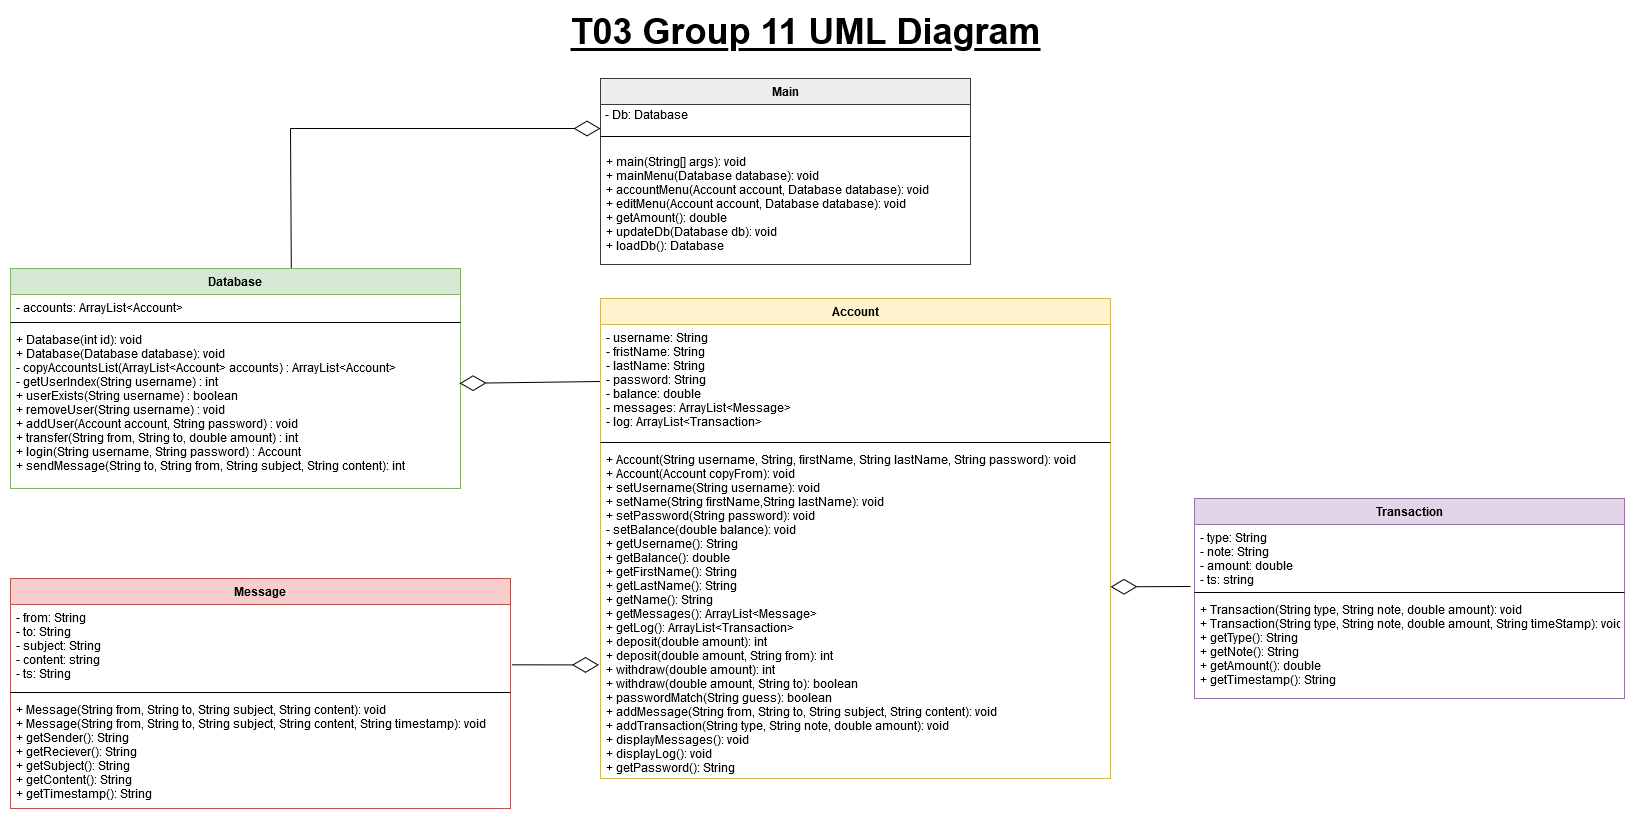

The diagram above was exported from draw.io. Its source (the exported page's mxGraphModel, read from the mxfile embedded in the PNG):
<mxGraphModel dx="1422" dy="769" grid="1" gridSize="10" guides="1" tooltips="1" connect="1" arrows="1" fold="1" page="1" pageScale="1" pageWidth="827" pageHeight="1169" math="0" shadow="0">
  <root>
    <mxCell id="WIyWlLk6GJQsqaUBKTNV-0" />
    <mxCell id="WIyWlLk6GJQsqaUBKTNV-1" parent="WIyWlLk6GJQsqaUBKTNV-0" />
    <mxCell id="x0pXRdSWp_9uzS7A8uOu-13" value="Database" style="swimlane;fontStyle=1;align=center;verticalAlign=top;childLayout=stackLayout;horizontal=1;startSize=26;horizontalStack=0;resizeParent=1;resizeParentMax=0;resizeLast=0;collapsible=1;marginBottom=0;fillColor=#d5e8d4;strokeColor=#82b366;" parent="WIyWlLk6GJQsqaUBKTNV-1" vertex="1">
      <mxGeometry x="40" y="320" width="450" height="220" as="geometry" />
    </mxCell>
    <mxCell id="x0pXRdSWp_9uzS7A8uOu-14" value="- accounts: ArrayList&lt;Account&gt;" style="text;strokeColor=none;fillColor=none;align=left;verticalAlign=top;spacingLeft=4;spacingRight=4;overflow=hidden;rotatable=0;points=[[0,0.5],[1,0.5]];portConstraint=eastwest;" parent="x0pXRdSWp_9uzS7A8uOu-13" vertex="1">
      <mxGeometry y="26" width="450" height="24" as="geometry" />
    </mxCell>
    <mxCell id="x0pXRdSWp_9uzS7A8uOu-15" value="" style="line;strokeWidth=1;fillColor=none;align=left;verticalAlign=middle;spacingTop=-1;spacingLeft=3;spacingRight=3;rotatable=0;labelPosition=right;points=[];portConstraint=eastwest;" parent="x0pXRdSWp_9uzS7A8uOu-13" vertex="1">
      <mxGeometry y="50" width="450" height="8" as="geometry" />
    </mxCell>
    <mxCell id="x0pXRdSWp_9uzS7A8uOu-16" value="+ Database(int id): void&#10;+ Database(Database database): void&#10;- copyAccountsList(ArrayList&lt;Account&gt; accounts) : ArrayList&lt;Account&gt;&#10;- getUserIndex(String username) : int&#10;+ userExists(String username) : boolean&#10;+ removeUser(String username) : void&#10;+ addUser(Account account, String password) : void&#10;+ transfer(String from, String to, double amount) : int&#10;+ login(String username, String password) : Account&#10;+ sendMessage(String to, String from, String subject, String content): int&#10; &#10;" style="text;strokeColor=none;fillColor=none;align=left;verticalAlign=top;spacingLeft=4;spacingRight=4;overflow=hidden;rotatable=0;points=[[0,0.5],[1,0.5]];portConstraint=eastwest;" parent="x0pXRdSWp_9uzS7A8uOu-13" vertex="1">
      <mxGeometry y="58" width="450" height="162" as="geometry" />
    </mxCell>
    <mxCell id="ql1-aY-QWqNUR52_9wl0-1" value="" style="endArrow=diamondThin;endFill=0;endSize=24;html=1;entryX=0.998;entryY=0.351;entryDx=0;entryDy=0;entryPerimeter=0;exitX=0;exitY=0.5;exitDx=0;exitDy=0;" parent="WIyWlLk6GJQsqaUBKTNV-1" source="ql1-aY-QWqNUR52_9wl0-4" target="x0pXRdSWp_9uzS7A8uOu-16" edge="1">
      <mxGeometry width="160" relative="1" as="geometry">
        <mxPoint x="698" y="575" as="sourcePoint" />
        <mxPoint x="610" y="610" as="targetPoint" />
      </mxGeometry>
    </mxCell>
    <mxCell id="ql1-aY-QWqNUR52_9wl0-3" value="Account" style="swimlane;fontStyle=1;align=center;verticalAlign=top;childLayout=stackLayout;horizontal=1;startSize=26;horizontalStack=0;resizeParent=1;resizeParentMax=0;resizeLast=0;collapsible=1;marginBottom=0;fillColor=#fff2cc;strokeColor=#d6b656;" parent="WIyWlLk6GJQsqaUBKTNV-1" vertex="1">
      <mxGeometry x="630" y="350" width="510" height="480" as="geometry">
        <mxRectangle x="680" y="150" width="80" height="26" as="alternateBounds" />
      </mxGeometry>
    </mxCell>
    <mxCell id="ql1-aY-QWqNUR52_9wl0-4" value="- username: String&#10;- fristName: String&#10;- lastName: String&#10;- password: String&#10;- balance: double&#10;- messages: ArrayList&lt;Message&gt;&#10;- log: ArrayList&lt;Transaction&gt;&#10;" style="text;strokeColor=none;fillColor=none;align=left;verticalAlign=top;spacingLeft=4;spacingRight=4;overflow=hidden;rotatable=0;points=[[0,0.5],[1,0.5]];portConstraint=eastwest;" parent="ql1-aY-QWqNUR52_9wl0-3" vertex="1">
      <mxGeometry y="26" width="510" height="114" as="geometry" />
    </mxCell>
    <mxCell id="ql1-aY-QWqNUR52_9wl0-5" value="" style="line;strokeWidth=1;fillColor=none;align=left;verticalAlign=middle;spacingTop=-1;spacingLeft=3;spacingRight=3;rotatable=0;labelPosition=right;points=[];portConstraint=eastwest;" parent="ql1-aY-QWqNUR52_9wl0-3" vertex="1">
      <mxGeometry y="140" width="510" height="8" as="geometry" />
    </mxCell>
    <mxCell id="ql1-aY-QWqNUR52_9wl0-6" value="+ Account(String username, String, firstName, String lastName, String password): void&#10;+ Account(Account copyFrom): void&#10;+ setUsername(String username): void&#10;+ setName(String firstName,String lastName): void&#10;+ setPassword(String password): void&#10;- setBalance(double balance): void&#10;+ getUsername(): String&#10;+ getBalance(): double&#10;+ getFirstName(): String&#10;+ getLastName(): String&#10;+ getName(): String&#10;+ getMessages(): ArrayList&lt;Message&gt;&#10;+ getLog(): ArrayList&lt;Transaction&gt;&#10;+ deposit(double amount): int&#10;+ deposit(double amount, String from): int&#10;+ withdraw(double amount): int&#10;+ withdraw(double amount, String to): boolean&#10;+ passwordMatch(String guess): boolean&#10;+ addMessage(String from, String to, String subject, String content): void&#10;+ addTransaction(String type, String note, double amount): void&#10;+ displayMessages(): void&#10;+ displayLog(): void&#10;+ getPassword(): String&#10;" style="text;strokeColor=none;fillColor=none;align=left;verticalAlign=top;spacingLeft=4;spacingRight=4;overflow=hidden;rotatable=0;points=[[0,0.5],[1,0.5]];portConstraint=eastwest;" parent="ql1-aY-QWqNUR52_9wl0-3" vertex="1">
      <mxGeometry y="148" width="510" height="332" as="geometry" />
    </mxCell>
    <mxCell id="ql1-aY-QWqNUR52_9wl0-18" value="Main" style="swimlane;fontStyle=1;align=center;verticalAlign=top;childLayout=stackLayout;horizontal=1;startSize=26;horizontalStack=0;resizeParent=1;resizeParentMax=0;resizeLast=0;collapsible=1;marginBottom=0;fillColor=#eeeeee;strokeColor=#36393d;" parent="WIyWlLk6GJQsqaUBKTNV-1" vertex="1">
      <mxGeometry x="630" y="130" width="370" height="186" as="geometry" />
    </mxCell>
    <mxCell id="k1aB4b-hbn6RqpXsRsnt-3" value="&lt;div align=&quot;left&quot;&gt;&amp;nbsp;- Db: Database&lt;/div&gt;" style="text;html=1;align=left;verticalAlign=middle;resizable=0;points=[];autosize=1;" parent="ql1-aY-QWqNUR52_9wl0-18" vertex="1">
      <mxGeometry y="26" width="370" height="20" as="geometry" />
    </mxCell>
    <mxCell id="ql1-aY-QWqNUR52_9wl0-20" value="" style="line;strokeWidth=1;fillColor=none;align=left;verticalAlign=middle;spacingTop=-1;spacingLeft=3;spacingRight=3;rotatable=0;labelPosition=right;points=[];portConstraint=eastwest;" parent="ql1-aY-QWqNUR52_9wl0-18" vertex="1">
      <mxGeometry y="46" width="370" height="24" as="geometry" />
    </mxCell>
    <mxCell id="ql1-aY-QWqNUR52_9wl0-21" value="+ main(String[] args): void&#10;+ mainMenu(Database database): void&#10;+ accountMenu(Account account, Database database): void&#10;+ editMenu(Account account, Database database): void&#10;+ getAmount(): double&#10;+ updateDb(Database db): void&#10;+ loadDb(): Database&#10;&#10;&#10;&#10;" style="text;strokeColor=none;fillColor=none;align=left;verticalAlign=top;spacingLeft=4;spacingRight=4;overflow=hidden;rotatable=0;points=[[0,0.5],[1,0.5]];portConstraint=eastwest;" parent="ql1-aY-QWqNUR52_9wl0-18" vertex="1">
      <mxGeometry y="70" width="370" height="116" as="geometry" />
    </mxCell>
    <mxCell id="ql1-aY-QWqNUR52_9wl0-27" value="Message" style="swimlane;fontStyle=1;align=center;verticalAlign=top;childLayout=stackLayout;horizontal=1;startSize=26;horizontalStack=0;resizeParent=1;resizeParentMax=0;resizeLast=0;collapsible=1;marginBottom=0;fillColor=#f8cecc;strokeColor=#b85450;" parent="WIyWlLk6GJQsqaUBKTNV-1" vertex="1">
      <mxGeometry x="40" y="630" width="500" height="230" as="geometry" />
    </mxCell>
    <mxCell id="ql1-aY-QWqNUR52_9wl0-28" value="- from: String&#10;- to: String&#10;- subject: String&#10;- content: string&#10;- ts: String&#10;" style="text;strokeColor=none;fillColor=none;align=left;verticalAlign=top;spacingLeft=4;spacingRight=4;overflow=hidden;rotatable=0;points=[[0,0.5],[1,0.5]];portConstraint=eastwest;" parent="ql1-aY-QWqNUR52_9wl0-27" vertex="1">
      <mxGeometry y="26" width="500" height="84" as="geometry" />
    </mxCell>
    <mxCell id="ql1-aY-QWqNUR52_9wl0-29" value="" style="line;strokeWidth=1;fillColor=none;align=left;verticalAlign=middle;spacingTop=-1;spacingLeft=3;spacingRight=3;rotatable=0;labelPosition=right;points=[];portConstraint=eastwest;" parent="ql1-aY-QWqNUR52_9wl0-27" vertex="1">
      <mxGeometry y="110" width="500" height="8" as="geometry" />
    </mxCell>
    <mxCell id="ql1-aY-QWqNUR52_9wl0-30" value="+ Message(String from, String to, String subject, String content): void&#10;+ Message(String from, String to, String subject, String content, String timestamp): void&#10;+ getSender(): String&#10;+ getReciever(): String&#10;+ getSubject(): String&#10;+ getContent(): String&#10;+ getTimestamp(): String&#10;" style="text;strokeColor=none;fillColor=none;align=left;verticalAlign=top;spacingLeft=4;spacingRight=4;overflow=hidden;rotatable=0;points=[[0,0.5],[1,0.5]];portConstraint=eastwest;" parent="ql1-aY-QWqNUR52_9wl0-27" vertex="1">
      <mxGeometry y="118" width="500" height="112" as="geometry" />
    </mxCell>
    <mxCell id="ql1-aY-QWqNUR52_9wl0-31" value="" style="endArrow=diamondThin;endFill=0;endSize=24;html=1;exitX=1.003;exitY=0.718;exitDx=0;exitDy=0;exitPerimeter=0;entryX=-0.003;entryY=0.658;entryDx=0;entryDy=0;entryPerimeter=0;" parent="WIyWlLk6GJQsqaUBKTNV-1" source="ql1-aY-QWqNUR52_9wl0-28" target="ql1-aY-QWqNUR52_9wl0-6" edge="1">
      <mxGeometry width="160" relative="1" as="geometry">
        <mxPoint x="350" y="720" as="sourcePoint" />
        <mxPoint x="690" y="720" as="targetPoint" />
      </mxGeometry>
    </mxCell>
    <mxCell id="ql1-aY-QWqNUR52_9wl0-33" value="Transaction" style="swimlane;fontStyle=1;align=center;verticalAlign=top;childLayout=stackLayout;horizontal=1;startSize=26;horizontalStack=0;resizeParent=1;resizeParentMax=0;resizeLast=0;collapsible=1;marginBottom=0;fillColor=#e1d5e7;strokeColor=#9673a6;" parent="WIyWlLk6GJQsqaUBKTNV-1" vertex="1">
      <mxGeometry x="1224" y="550" width="430" height="200" as="geometry" />
    </mxCell>
    <mxCell id="ql1-aY-QWqNUR52_9wl0-34" value="- type: String&#10;- note: String&#10;- amount: double&#10;- ts: string&#10;" style="text;strokeColor=none;fillColor=none;align=left;verticalAlign=top;spacingLeft=4;spacingRight=4;overflow=hidden;rotatable=0;points=[[0,0.5],[1,0.5]];portConstraint=eastwest;" parent="ql1-aY-QWqNUR52_9wl0-33" vertex="1">
      <mxGeometry y="26" width="430" height="64" as="geometry" />
    </mxCell>
    <mxCell id="ql1-aY-QWqNUR52_9wl0-37" value="" style="endArrow=diamondThin;endFill=0;endSize=24;html=1;" parent="ql1-aY-QWqNUR52_9wl0-33" edge="1">
      <mxGeometry width="160" relative="1" as="geometry">
        <mxPoint x="-4" y="88" as="sourcePoint" />
        <mxPoint x="-84" y="88.33000000000004" as="targetPoint" />
      </mxGeometry>
    </mxCell>
    <mxCell id="ql1-aY-QWqNUR52_9wl0-35" value="" style="line;strokeWidth=1;fillColor=none;align=left;verticalAlign=middle;spacingTop=-1;spacingLeft=3;spacingRight=3;rotatable=0;labelPosition=right;points=[];portConstraint=eastwest;" parent="ql1-aY-QWqNUR52_9wl0-33" vertex="1">
      <mxGeometry y="90" width="430" height="8" as="geometry" />
    </mxCell>
    <mxCell id="ql1-aY-QWqNUR52_9wl0-36" value="+ Transaction(String type, String note, double amount): void&#10;+ Transaction(String type, String note, double amount, String timeStamp): void&#10;+ getType(): String&#10;+ getNote(): String&#10;+ getAmount(): double&#10;+ getTimestamp(): String&#10;" style="text;strokeColor=none;fillColor=none;align=left;verticalAlign=top;spacingLeft=4;spacingRight=4;overflow=hidden;rotatable=0;points=[[0,0.5],[1,0.5]];portConstraint=eastwest;" parent="ql1-aY-QWqNUR52_9wl0-33" vertex="1">
      <mxGeometry y="98" width="430" height="102" as="geometry" />
    </mxCell>
    <mxCell id="ql1-aY-QWqNUR52_9wl0-43" value="&lt;font style=&quot;font-size: 36px&quot;&gt;&lt;u&gt;&lt;b&gt;T03 Group 11 UML Diagram&lt;br&gt;&lt;/b&gt;&lt;/u&gt;&lt;/font&gt;" style="text;html=1;align=center;verticalAlign=middle;resizable=0;points=[];autosize=1;" parent="WIyWlLk6GJQsqaUBKTNV-1" vertex="1">
      <mxGeometry x="590" y="68" width="490" height="30" as="geometry" />
    </mxCell>
    <mxCell id="k1aB4b-hbn6RqpXsRsnt-5" value="" style="endArrow=diamondThin;endFill=0;endSize=24;html=1;" parent="WIyWlLk6GJQsqaUBKTNV-1" edge="1">
      <mxGeometry width="160" relative="1" as="geometry">
        <mxPoint x="320" y="180" as="sourcePoint" />
        <mxPoint x="630" y="180" as="targetPoint" />
      </mxGeometry>
    </mxCell>
    <mxCell id="k1aB4b-hbn6RqpXsRsnt-6" value="" style="endArrow=none;html=1;exitX=0.624;exitY=-0.001;exitDx=0;exitDy=0;exitPerimeter=0;" parent="WIyWlLk6GJQsqaUBKTNV-1" source="x0pXRdSWp_9uzS7A8uOu-13" edge="1">
      <mxGeometry width="50" height="50" relative="1" as="geometry">
        <mxPoint x="590" y="380" as="sourcePoint" />
        <mxPoint x="320" y="180" as="targetPoint" />
      </mxGeometry>
    </mxCell>
  </root>
</mxGraphModel>